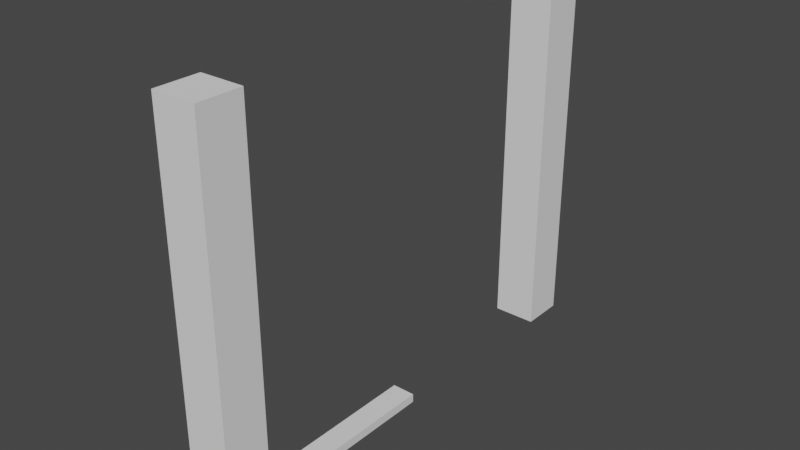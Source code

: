 # Source: veris1gerbang.blend  (saved by Blender 3.3.6; exported with 4.5.12 LTS)
import bpy
from mathutils import Matrix  # noqa: F401  (used for matrix-valued properties, if any)

bpy.ops.wm.read_factory_settings(use_empty=True)
scene = bpy.context.scene
scene.name = 'Scene'

# ---- collections
col_collection = bpy.data.collections.new('Collection'); scene.collection.children.link(col_collection)
col_collection_2 = bpy.data.collections.new('Collection 2'); scene.collection.children.link(col_collection_2)

# ---- world
world_world = bpy.data.worlds.new('World'); scene.world = world_world
world_world.use_nodes = True; world_world.node_tree.nodes.clear()
_N = world_world.node_tree.nodes; _L = world_world.node_tree.links
n0 = _N.new('ShaderNodeOutputWorld'); n0.name = 'World Output'; n0.location = (300, 300)
n1 = _N.new('ShaderNodeBackground'); n1.name = 'Background'; n1.location = (10, 300)
n1.inputs[0].default_value = (0.05088, 0.05088, 0.05088, 1.0)
_L.new(n1.outputs[0], n0.inputs[0])
n0.is_active_output = True
world_world.color = (0.05088, 0.05088, 0.05088)
world_world.use_sun_shadow = False
world_world.sun_shadow_jitter_overblur = 0.0

# ---- meshes
me_plane = bpy.data.meshes.new('Plane')
me_plane.from_pydata([(-1.0, -1.0, 0.0), (1.0, -1.0, 0.0), (-1.0, 1.0, 0.0), (1.0, 1.0, 0.0), (-1.0, -1.0, 17.1), (1.0, -1.0, 17.1), (-1.0, 1.0, 17.1), (1.0, 1.0, 17.1)], [], [(0, 2, 3, 1), (4, 5, 7, 6), (3, 2, 6, 7), (0, 1, 5, 4), (1, 3, 7, 5), (2, 0, 4, 6)])
_uv = me_plane.uv_layers.new(name='UVMap')
_uv.uv.foreach_set('vector', [0.0, 0.0, 0.0, 1.0, 1.0, 1.0, 1.0, 0.0, 0.0, 0.0, 1.0, 0.0, 1.0, 1.0, 0.0, 1.0, 1.0, 1.0, 0.0, 1.0, 0.0, 1.0, 1.0, 1.0, 0.0, 0.0, 1.0, 0.0, 1.0, 0.0, 0.0, 0.0, 1.0, 0.0, 1.0, 1.0, 1.0, 1.0, 1.0, 0.0, 0.0, 1.0, 0.0, 0.0, 0.0, 0.0, 0.0, 1.0])
me_plane.update()
me_cube_003 = bpy.data.meshes.new('Cube.003')
me_cube_003.from_pydata([(-1.0, 0.06759, -1.0), (-1.0, 0.06759, 1.0), (-1.0, 11.62, -1.0), (-1.0, 11.62, 1.0), (1.0, 0.06759, -1.0), (1.0, 0.06759, 1.0), (1.0, 11.62, -1.0), (1.0, 11.62, 1.0)], [], [(0, 1, 3, 2), (2, 3, 7, 6), (6, 7, 5, 4), (4, 5, 1, 0), (2, 6, 4, 0), (7, 3, 1, 5)])
_uv = me_cube_003.uv_layers.new(name='UVMap')
_uv.uv.foreach_set('vector', [0.375, 0.0, 0.625, 0.0, 0.625, 0.25, 0.375, 0.25, 0.375, 0.25, 0.625, 0.25, 0.625, 0.5, 0.375, 0.5, 0.375, 0.5, 0.625, 0.5, 0.625, 0.75, 0.375, 0.75, 0.375, 0.75, 0.625, 0.75, 0.625, 1.0, 0.375, 1.0, 0.125, 0.5, 0.375, 0.5, 0.375, 0.75, 0.125, 0.75, 0.625, 0.5, 0.875, 0.5, 0.875, 0.75, 0.625, 0.75])
me_cube_003.update()
me_cube_004 = bpy.data.meshes.new('Cube.004')
me_cube_004.from_pydata([(-1.0, 0.06759, -1.0), (-1.0, 0.06759, 1.0), (-1.0, 11.62, -1.0), (-1.0, 11.62, 1.0), (1.0, 0.06759, -1.0), (1.0, 0.06759, 1.0), (1.0, 11.62, -1.0), (1.0, 11.62, 1.0)], [], [(0, 1, 3, 2), (2, 3, 7, 6), (6, 7, 5, 4), (4, 5, 1, 0), (2, 6, 4, 0), (7, 3, 1, 5)])
_uv = me_cube_004.uv_layers.new(name='UVMap')
_uv.uv.foreach_set('vector', [0.375, 0.0, 0.625, 0.0, 0.625, 0.25, 0.375, 0.25, 0.375, 0.25, 0.625, 0.25, 0.625, 0.5, 0.375, 0.5, 0.375, 0.5, 0.625, 0.5, 0.625, 0.75, 0.375, 0.75, 0.375, 0.75, 0.625, 0.75, 0.625, 1.0, 0.375, 1.0, 0.125, 0.5, 0.375, 0.5, 0.375, 0.75, 0.125, 0.75, 0.625, 0.5, 0.875, 0.5, 0.875, 0.75, 0.625, 0.75])
me_cube_004.update()

# ---- objects
ob_plane = bpy.data.objects.new('Plane', me_plane)
ob_cube_001 = bpy.data.objects.new('Cube.001', me_cube_003)
ob_cube_002 = bpy.data.objects.new('Cube.002', me_cube_004)

# ---- transforms, parenting, visibility, modifiers, constraints
ob_plane.location = (0.0, 0.0, 0.0)
_m = ob_plane.modifiers.new('Array', 'ARRAY')
_m.relative_offset_displace = (0.0, 9.8, 0.0)
ob_cube_001.location = (0.0, 1.079, 0.0)
ob_cube_001.scale = (0.5345, 0.772, 0.1975)
ob_cube_002.location = (0.0, 1.501, 0.343)
ob_cube_002.rotation_euler = (1.571, 0.0, 0.0)
ob_cube_002.scale = (0.1954, 0.772, 0.1975)

# ---- collection membership
col_collection.objects.link(ob_plane)
col_collection_2.objects.link(ob_cube_001)
col_collection_2.objects.link(ob_cube_002)

# ---- scene / render settings (as saved in the file)
scene.frame_start = 1; scene.frame_end = 250; scene.frame_set(1)
scene.render.engine = 'BLENDER_EEVEE_NEXT'
scene.cycles.sampling_pattern = 'TABULATED_SOBOL'
scene.cycles.use_light_tree = False
scene.view_settings.view_transform = 'Filmic'
bpy.context.view_layer.update()

# ---- added for rendering (the .blend has no active camera and no usable light): camera, sun
cam_auto = bpy.data.cameras.new('AutoCamera')
cam_auto.lens = 50.0
cam_auto.sensor_width = 36.0
cam_auto.clip_end = 1000.0
ob_auto_camera = bpy.data.objects.new('AutoCamera', cam_auto)
scene.collection.objects.link(ob_auto_camera)
ob_auto_camera.location = (25.6724, -21.0069, 28.9912)
ob_auto_camera.rotation_euler = (1.09748, -7.21219e-08, 0.694738)
scene.camera = ob_auto_camera
light_auto_sun = bpy.data.lights.new('AutoSun', 'SUN')
light_auto_sun.energy = 3.0
light_auto_sun.angle = 0.0523599
ob_auto_sun = bpy.data.objects.new('AutoSun', light_auto_sun)
scene.collection.objects.link(ob_auto_sun)
ob_auto_sun.rotation_euler = (0.872665, 0.174533, 0.523599)
bpy.context.view_layer.update()
